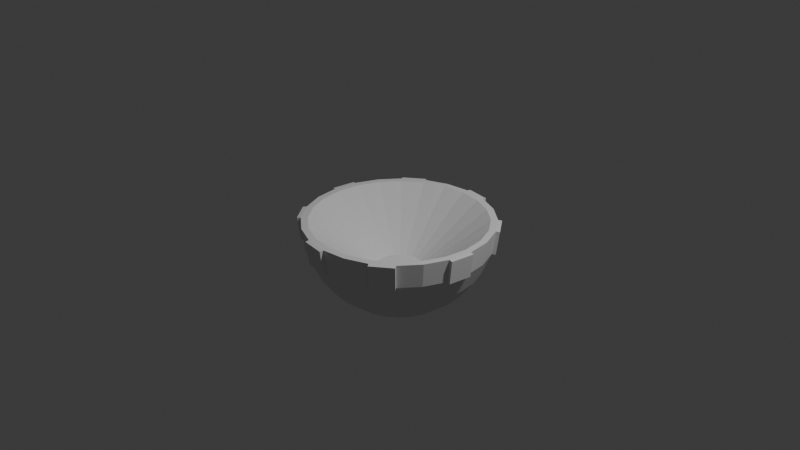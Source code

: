 # Source: FirePit.blend  (saved by Blender 5.2.44; exported with 4.5.12 LTS)
import bpy
from mathutils import Matrix  # noqa: F401  (used for matrix-valued properties, if any)

bpy.ops.wm.read_factory_settings(use_empty=True)
scene = bpy.context.scene
scene.name = 'Scene'

# ---- collections
col_collection = bpy.data.collections.new('Collection'); scene.collection.children.link(col_collection)

# ---- world
world_world = bpy.data.worlds.new('World'); scene.world = world_world
world_world.use_nodes = True; world_world.node_tree.nodes.clear()
_N = world_world.node_tree.nodes; _L = world_world.node_tree.links
n0 = _N.new('ShaderNodeOutputWorld'); n0.name = 'World Output'; n0.location = (200, 100)
n1 = _N.new('ShaderNodeBackground'); n1.name = 'Background'; n1.location = (-200, 100)
n1.inputs[0].default_value = (0.05088, 0.05088, 0.05088, 1.0)
_L.new(n1.outputs[0], n0.inputs[0])
n0.is_active_output = True
world_world.color = (0.05088, 0.05088, 0.05088)
world_world.sun_shadow_jitter_overblur = 0.0

# ---- cameras
cam_camera = bpy.data.cameras.new('Camera')
cam_camera.clip_end = 100.0
cam_camera.ortho_scale = 7.314

# ---- lights
light_light = bpy.data.lights.new('Light', 'POINT')
light_light.energy = 1000.0
light_light.shadow_soft_size = 0.1

# ---- meshes
me_sphere = bpy.data.meshes.new('Sphere')
me_sphere.from_pydata([(1.268e-07, 0.2485, -0.5429), (0.0, 0.9659, -0.2588), (0.0, 0.866, -0.5), (0.0, 0.7071, -0.7071), (0.0, 0.2588, -0.9659), (0.0, 0.0, -1.0), (0.06431, 0.24, -0.5429), (0.25, 0.933, -0.2588), (0.2241, 0.8365, -0.5), (0.183, 0.683, -0.7071), (0.1294, 0.483, -0.866), (0.06699, 0.25, -0.9659), (0.1242, 0.2152, -0.5429), (0.483, 0.8365, -0.2588), (0.433, 0.75, -0.5), (0.3536, 0.6124, -0.7071), (0.25, 0.433, -0.866), (0.1294, 0.2241, -0.9659), (0.1757, 0.1757, -0.5429), (0.683, 0.683, -0.2588), (0.6124, 0.6124, -0.5), (0.5, 0.5, -0.7071), (0.3536, 0.3536, -0.866), (0.183, 0.183, -0.9659), (0.2152, 0.1242, -0.5429), (0.8365, 0.483, -0.2588), (0.75, 0.433, -0.5), (0.6124, 0.3536, -0.7071), (0.433, 0.25, -0.866), (0.2241, 0.1294, -0.9659), (0.24, 0.06431, -0.5429), (0.933, 0.25, -0.2588), (0.8365, 0.2241, -0.5), (0.683, 0.183, -0.7071), (0.483, 0.1294, -0.866), (0.25, 0.06699, -0.9659), (0.2485, 1.155e-08, -0.5429), (0.9659, -1.49e-08, -0.2588), (0.866, -1.49e-08, -0.5), (0.7071, 1.49e-08, -0.7071), (0.5, -1.49e-08, -0.866), (0.2588, 0.0, -0.9659), (0.24, -0.06431, -0.5429), (0.933, -0.25, -0.2588), (0.8365, -0.2241, -0.5), (0.683, -0.183, -0.7071), (0.483, -0.1294, -0.866), (0.25, -0.06699, -0.9659), (0.2152, -0.1242, -0.5429), (0.8365, -0.483, -0.2588), (0.75, -0.433, -0.5), (0.6124, -0.3536, -0.7071), (0.433, -0.25, -0.866), (0.2241, -0.1294, -0.9659), (0.1757, -0.1757, -0.5429), (0.683, -0.683, -0.2588), (0.6124, -0.6124, -0.5), (0.5, -0.5, -0.7071), (0.3536, -0.3536, -0.866), (0.183, -0.183, -0.9659), (0.1242, -0.2152, -0.5429), (0.483, -0.8365, -0.2588), (0.433, -0.75, -0.5), (0.3536, -0.6124, -0.7071), (0.25, -0.433, -0.866), (0.1294, -0.2241, -0.9659), (0.06431, -0.24, -0.5429), (0.25, -0.933, -0.2588), (0.2241, -0.8365, -0.5), (0.183, -0.683, -0.7071), (0.1294, -0.483, -0.866), (0.06699, -0.25, -0.9659), (8.556e-08, -0.2485, -0.5429), (-1.49e-08, -0.9659, -0.2588), (-4.47e-08, -0.866, -0.5), (2.98e-08, -0.7071, -0.7071), (-2.98e-08, -0.5, -0.866), (0.0, -0.2588, -0.9659), (-0.06431, -0.24, -0.5429), (-0.25, -0.933, -0.2588), (-0.2241, -0.8365, -0.5), (-0.183, -0.683, -0.7071), (-0.1294, -0.483, -0.866), (-0.06699, -0.25, -0.9659), (-0.1242, -0.2152, -0.5429), (-0.483, -0.8365, -0.2588), (-0.433, -0.75, -0.5), (-0.3536, -0.6124, -0.7071), (-0.25, -0.433, -0.866), (-0.1294, -0.2241, -0.9659), (-0.1757, -0.1757, -0.5429), (-0.683, -0.683, -0.2588), (-0.6124, -0.6124, -0.5), (-0.5, -0.5, -0.7071), (-0.3536, -0.3536, -0.866), (-0.183, -0.183, -0.9659), (-0.2152, -0.1242, -0.5429), (-0.8365, -0.483, -0.2588), (-0.75, -0.433, -0.5), (-0.6124, -0.3536, -0.7071), (-0.433, -0.25, -0.866), (-0.2241, -0.1294, -0.9659), (-0.24, -0.06431, -0.5429), (-0.933, -0.25, -0.2588), (-0.8365, -0.2241, -0.5), (-0.683, -0.183, -0.7071), (-0.483, -0.1294, -0.866), (-0.25, -0.06699, -0.9659), (-0.2485, 3.9e-08, -0.5429), (-0.9659, 1.49e-08, -0.2588), (-0.866, 8.941e-08, -0.5), (-0.7071, -2.98e-08, -0.7071), (-0.5, 5.96e-08, -0.866), (-0.2588, 0.0, -0.9659), (-0.24, 0.06431, -0.5429), (-0.933, 0.25, -0.2588), (-0.8365, 0.2241, -0.5), (-0.683, 0.183, -0.7071), (-0.483, 0.1294, -0.866), (-0.25, 0.06699, -0.9659), (-0.2152, 0.1242, -0.5429), (-0.8365, 0.483, -0.2588), (-0.75, 0.433, -0.5), (-0.6124, 0.3536, -0.7071), (-0.433, 0.25, -0.866), (-0.2241, 0.1294, -0.9659), (-0.1757, 0.1757, -0.5429), (-0.683, 0.683, -0.2588), (-0.6124, 0.6124, -0.5), (-0.5, 0.5, -0.7071), (-0.3536, 0.3536, -0.866), (-0.183, 0.183, -0.9659), (-0.1242, 0.2152, -0.5429), (-0.483, 0.8365, -0.2588), (-0.433, 0.75, -0.5), (-0.3536, 0.6124, -0.7071), (-0.25, 0.433, -0.866), (-0.1294, 0.2241, -0.9659), (-0.06431, 0.24, -0.5429), (-0.25, 0.933, -0.2588), (-0.2241, 0.8365, -0.5), (-0.183, 0.683, -0.7071), (-0.1294, 0.483, -0.866), (-0.06699, 0.25, -0.9659), (5.215e-08, 0.5, -0.866), (0.2588, 0.9659, 0.0), (0.0, 1.0, 0.0), (0.5, 0.866, 0.0), (0.7071, 0.7071, 0.0), (0.866, 0.5, 0.0), (0.9659, 0.2588, 0.0), (1.0, -2.98e-08, 0.0), (0.9659, -0.2588, 0.0), (0.866, -0.5, 0.0), (0.7071, -0.7071, 0.0), (0.5, -0.866, 0.0), (0.2588, -0.9659, 0.0), (-5.96e-08, -1.0, 0.0), (-0.2588, -0.9659, 0.0), (-0.5, -0.866, 0.0), (-0.7071, -0.7071, 0.0), (-0.866, -0.5, 0.0), (-0.9659, -0.2588, 0.0), (-1.0, 1.192e-07, 0.0), (-0.9659, 0.2588, 0.0), (-0.866, 0.5, 0.0), (-0.7071, 0.7071, 0.0), (-0.5, 0.866, 0.0), (-0.2588, 0.9659, 0.0), (0.2402, 0.8963, 0.0), (6.933e-08, 0.9279, 0.0), (0.464, 0.8036, 0.0), (0.6561, 0.6561, 0.0), (0.8036, 0.464, 0.0), (0.8963, 0.2402, 0.0), (0.9279, -2.168e-08, 0.0), (0.8963, -0.2402, 0.0), (0.8036, -0.464, 0.0), (0.6561, -0.6561, 0.0), (0.464, -0.8036, 0.0), (0.2402, -0.8963, 0.0), (-5.148e-08, -0.9279, 0.0), (-0.2402, -0.8963, 0.0), (-0.464, -0.8036, 0.0), (-0.6561, -0.6561, 0.0), (-0.8036, -0.464, 0.0), (-0.8963, -0.2402, 0.0), (-0.9279, 9.429e-08, 0.0), (-0.8963, 0.2402, 0.0), (-0.8036, 0.464, 0.0), (-0.6561, 0.6561, 0.0), (-0.464, 0.8036, 0.0), (-0.2402, 0.8963, 0.0), (0.005325, 1.006, -0.2641), (0.005325, 1.04, -0.005325), (0.2641, 1.006, -0.005325), (0.2553, 0.9735, -0.2641), (0.7154, 0.7078, -0.2641), (0.7395, 0.7319, -0.005325), (0.8984, 0.5248, -0.005325), (0.8689, 0.5078, -0.2641), (1.006, -0.005325, -0.2641), (1.04, -0.005325, -0.005325), (1.006, -0.2641, -0.005325), (0.9735, -0.2553, -0.2641), (0.7078, -0.7154, -0.2641), (0.7319, -0.7395, -0.005325), (0.5248, -0.8984, -0.005325), (0.5078, -0.8689, -0.2641), (-0.005325, -1.006, -0.2641), (-0.005325, -1.04, -0.005325), (-0.2641, -1.006, -0.005325), (-0.2553, -0.9735, -0.2641), (-0.7154, -0.7078, -0.2641), (-0.7395, -0.7319, -0.005325), (-0.8984, -0.5248, -0.005325), (-0.8689, -0.5078, -0.2641), (-1.006, 0.005325, -0.2641), (-1.04, 0.005325, -0.005325), (-1.006, 0.2641, -0.005325), (-0.9735, 0.2553, -0.2641), (-0.7078, 0.7154, -0.2641), (-0.7319, 0.7395, -0.005325), (-0.5248, 0.8984, -0.005325), (-0.5078, 0.8689, -0.2641)], [], [(5, 4, 11), (3, 2, 8, 9), (144, 3, 9, 10), (4, 144, 10, 11), (2, 1, 7, 8), (7, 145, 147, 13), (11, 10, 16, 17), (8, 7, 13, 14), (5, 11, 17), (9, 8, 14, 15), (10, 9, 15, 16), (15, 14, 20, 21), (16, 15, 21, 22), (13, 147, 148, 19), (17, 16, 22, 23), (14, 13, 19, 20), (5, 17, 23), (20, 19, 25, 26), (5, 23, 29), (21, 20, 26, 27), (22, 21, 27, 28), (23, 22, 28, 29), (28, 27, 33, 34), (25, 149, 150, 31), (29, 28, 34, 35), (26, 25, 31, 32), (5, 29, 35), (27, 26, 32, 33), (33, 32, 38, 39), (34, 33, 39, 40), (31, 150, 151, 37), (35, 34, 40, 41), (32, 31, 37, 38), (5, 35, 41), (41, 40, 46, 47), (38, 37, 43, 44), (5, 41, 47), (39, 38, 44, 45), (40, 39, 45, 46), (46, 45, 51, 52), (43, 152, 153, 49), (47, 46, 52, 53), (44, 43, 49, 50), (5, 47, 53), (45, 44, 50, 51), (5, 53, 59), (51, 50, 56, 57), (52, 51, 57, 58), (49, 153, 154, 55), (53, 52, 58, 59), (50, 49, 55, 56), (59, 58, 64, 65), (56, 55, 61, 62), (5, 59, 65), (57, 56, 62, 63), (58, 57, 63, 64), (64, 63, 69, 70), (61, 155, 156, 67), (65, 64, 70, 71), (62, 61, 67, 68), (5, 65, 71), (63, 62, 68, 69), (5, 71, 77), (69, 68, 74, 75), (70, 69, 75, 76), (67, 156, 157, 73), (71, 70, 76, 77), (68, 67, 73, 74), (77, 76, 82, 83), (74, 73, 79, 80), (5, 77, 83), (75, 74, 80, 81), (76, 75, 81, 82), (82, 81, 87, 88), (79, 158, 159, 85), (83, 82, 88, 89), (80, 79, 85, 86), (5, 83, 89), (81, 80, 86, 87), (5, 89, 95), (87, 86, 92, 93), (88, 87, 93, 94), (85, 159, 160, 91), (89, 88, 94, 95), (86, 85, 91, 92), (95, 94, 100, 101), (92, 91, 97, 98), (5, 95, 101), (93, 92, 98, 99), (94, 93, 99, 100), (100, 99, 105, 106), (97, 161, 162, 103), (101, 100, 106, 107), (98, 97, 103, 104), (5, 101, 107), (99, 98, 104, 105), (104, 103, 109, 110), (5, 107, 113), (105, 104, 110, 111), (106, 105, 111, 112), (103, 162, 163, 109), (107, 106, 112, 113), (113, 112, 118, 119), (110, 109, 115, 116), (5, 113, 119), (111, 110, 116, 117), (112, 111, 117, 118), (117, 116, 122, 123), (118, 117, 123, 124), (115, 164, 165, 121), (119, 118, 124, 125), (116, 115, 121, 122), (5, 119, 125), (122, 121, 127, 128), (5, 125, 131), (123, 122, 128, 129), (124, 123, 129, 130), (121, 165, 166, 127), (125, 124, 130, 131), (130, 129, 135, 136), (131, 130, 136, 137), (128, 127, 133, 134), (5, 131, 137), (129, 128, 134, 135), (135, 134, 140, 141), (136, 135, 141, 142), (133, 167, 168, 139), (137, 136, 142, 143), (134, 133, 139, 140), (5, 137, 143), (143, 142, 144, 4), (140, 139, 1, 2), (5, 143, 4), (141, 140, 2, 3), (138, 132, 126, 120, 114, 108, 102, 96, 90, 84, 78, 72, 66, 60, 54, 48, 42, 36, 30, 24, 18, 12, 6, 0), (142, 141, 3, 144), (139, 168, 146, 1), (170, 169, 145, 146), (169, 171, 147, 145), (171, 172, 148, 147), (172, 173, 149, 148), (173, 174, 150, 149), (174, 175, 151, 150), (175, 176, 152, 151), (176, 177, 153, 152), (177, 178, 154, 153), (178, 179, 155, 154), (179, 180, 156, 155), (180, 181, 157, 156), (181, 182, 158, 157), (182, 183, 159, 158), (183, 184, 160, 159), (184, 185, 161, 160), (185, 186, 162, 161), (186, 187, 163, 162), (187, 188, 164, 163), (188, 189, 165, 164), (189, 190, 166, 165), (190, 191, 167, 166), (191, 192, 168, 167), (192, 170, 146, 168), (0, 6, 169, 170), (6, 12, 171, 169), (12, 18, 172, 171), (18, 24, 173, 172), (24, 30, 174, 173), (30, 36, 175, 174), (36, 42, 176, 175), (42, 48, 177, 176), (48, 54, 178, 177), (54, 60, 179, 178), (60, 66, 180, 179), (66, 72, 181, 180), (72, 78, 182, 181), (78, 84, 183, 182), (84, 90, 184, 183), (90, 96, 185, 184), (96, 102, 186, 185), (102, 108, 187, 186), (108, 114, 188, 187), (114, 120, 189, 188), (120, 126, 190, 189), (126, 132, 191, 190), (132, 138, 192, 191), (138, 0, 170, 192), (193, 194, 195, 196), (146, 194, 193, 1), (145, 195, 194, 146), (7, 196, 195, 145), (1, 193, 196, 7), (197, 198, 199, 200), (148, 198, 197, 19), (149, 199, 198, 148), (25, 200, 199, 149), (19, 197, 200, 25), (201, 202, 203, 204), (151, 202, 201, 37), (152, 203, 202, 151), (43, 204, 203, 152), (37, 201, 204, 43), (205, 206, 207, 208), (154, 206, 205, 55), (155, 207, 206, 154), (61, 208, 207, 155), (55, 205, 208, 61), (209, 210, 211, 212), (157, 210, 209, 73), (158, 211, 210, 157), (79, 212, 211, 158), (73, 209, 212, 79), (213, 214, 215, 216), (160, 214, 213, 91), (161, 215, 214, 160), (97, 216, 215, 161), (91, 213, 216, 97), (217, 218, 219, 220), (163, 218, 217, 109), (164, 219, 218, 163), (115, 220, 219, 164), (109, 217, 220, 115), (221, 222, 223, 224), (166, 222, 221, 127), (167, 223, 222, 166), (133, 224, 223, 167), (127, 221, 224, 133)])
_uv = me_sphere.uv_layers.new(name='UVMap')
_uv.uv.foreach_set('vector', [0.7292, 0.0, 0.75, 0.08333, 0.7083, 0.08333, 0.75, 0.25, 0.75, 0.3333, 0.7083, 0.3333, 0.7083, 0.25, 0.75, 0.1667, 0.75, 0.25, 0.7083, 0.25, 0.7083, 0.1667, 0.75, 0.08333, 0.75, 0.1667, 0.7083, 0.1667, 0.7083, 0.08333, 0.75, 0.3333, 0.75, 0.4167, 0.7083, 0.4167, 0.7083, 0.3333, 0.7083, 0.4167, 0.7083, 0.5, 0.6667, 0.5, 0.6667, 0.4167, 0.7083, 0.08333, 0.7083, 0.1667, 0.6667, 0.1667, 0.6667, 0.08333, 0.7083, 0.3333, 0.7083, 0.4167, 0.6667, 0.4167, 0.6667, 0.3333, 0.6875, 0.0, 0.7083, 0.08333, 0.6667, 0.08333, 0.7083, 0.25, 0.7083, 0.3333, 0.6667, 0.3333, 0.6667, 0.25, 0.7083, 0.1667, 0.7083, 0.25, 0.6667, 0.25, 0.6667, 0.1667, 0.6667, 0.25, 0.6667, 0.3333, 0.625, 0.3333, 0.625, 0.25, 0.6667, 0.1667, 0.6667, 0.25, 0.625, 0.25, 0.625, 0.1667, 0.6667, 0.4167, 0.6667, 0.5, 0.625, 0.5, 0.625, 0.4167, 0.6667, 0.08333, 0.6667, 0.1667, 0.625, 0.1667, 0.625, 0.08333, 0.6667, 0.3333, 0.6667, 0.4167, 0.625, 0.4167, 0.625, 0.3333, 0.6458, 0.0, 0.6667, 0.08333, 0.625, 0.08333, 0.625, 0.3333, 0.625, 0.4167, 0.5833, 0.4167, 0.5833, 0.3333, 0.6042, 0.0, 0.625, 0.08333, 0.5833, 0.08333, 0.625, 0.25, 0.625, 0.3333, 0.5833, 0.3333, 0.5833, 0.25, 0.625, 0.1667, 0.625, 0.25, 0.5833, 0.25, 0.5833, 0.1667, 0.625, 0.08333, 0.625, 0.1667, 0.5833, 0.1667, 0.5833, 0.08333, 0.5833, 0.1667, 0.5833, 0.25, 0.5417, 0.25, 0.5417, 0.1667, 0.5833, 0.4167, 0.5833, 0.5, 0.5417, 0.5, 0.5417, 0.4167, 0.5833, 0.08333, 0.5833, 0.1667, 0.5417, 0.1667, 0.5417, 0.08333, 0.5833, 0.3333, 0.5833, 0.4167, 0.5417, 0.4167, 0.5417, 0.3333, 0.5625, 0.0, 0.5833, 0.08333, 0.5417, 0.08333, 0.5833, 0.25, 0.5833, 0.3333, 0.5417, 0.3333, 0.5417, 0.25, 0.5417, 0.25, 0.5417, 0.3333, 0.5, 0.3333, 0.5, 0.25, 0.5417, 0.1667, 0.5417, 0.25, 0.5, 0.25, 0.5, 0.1667, 0.5417, 0.4167, 0.5417, 0.5, 0.5, 0.5, 0.5, 0.4167, 0.5417, 0.08333, 0.5417, 0.1667, 0.5, 0.1667, 0.5, 0.08333, 0.5417, 0.3333, 0.5417, 0.4167, 0.5, 0.4167, 0.5, 0.3333, 0.5208, 0.0, 0.5417, 0.08333, 0.5, 0.08333, 0.5, 0.08333, 0.5, 0.1667, 0.4583, 0.1667, 0.4583, 0.08333, 0.5, 0.3333, 0.5, 0.4167, 0.4583, 0.4167, 0.4583, 0.3333, 0.4792, 0.0, 0.5, 0.08333, 0.4583, 0.08333, 0.5, 0.25, 0.5, 0.3333, 0.4583, 0.3333, 0.4583, 0.25, 0.5, 0.1667, 0.5, 0.25, 0.4583, 0.25, 0.4583, 0.1667, 0.4583, 0.1667, 0.4583, 0.25, 0.4167, 0.25, 0.4167, 0.1667, 0.4583, 0.4167, 0.4583, 0.5, 0.4167, 0.5, 0.4167, 0.4167, 0.4583, 0.08333, 0.4583, 0.1667, 0.4167, 0.1667, 0.4167, 0.08333, 0.4583, 0.3333, 0.4583, 0.4167, 0.4167, 0.4167, 0.4167, 0.3333, 0.4375, 0.0, 0.4583, 0.08333, 0.4167, 0.08333, 0.4583, 0.25, 0.4583, 0.3333, 0.4167, 0.3333, 0.4167, 0.25, 0.3958, 0.0, 0.4167, 0.08333, 0.375, 0.08333, 0.4167, 0.25, 0.4167, 0.3333, 0.375, 0.3333, 0.375, 0.25, 0.4167, 0.1667, 0.4167, 0.25, 0.375, 0.25, 0.375, 0.1667, 0.4167, 0.4167, 0.4167, 0.5, 0.375, 0.5, 0.375, 0.4167, 0.4167, 0.08333, 0.4167, 0.1667, 0.375, 0.1667, 0.375, 0.08333, 0.4167, 0.3333, 0.4167, 0.4167, 0.375, 0.4167, 0.375, 0.3333, 0.375, 0.08333, 0.375, 0.1667, 0.3333, 0.1667, 0.3333, 0.08333, 0.375, 0.3333, 0.375, 0.4167, 0.3333, 0.4167, 0.3333, 0.3333, 0.3542, 0.0, 0.375, 0.08333, 0.3333, 0.08333, 0.375, 0.25, 0.375, 0.3333, 0.3333, 0.3333, 0.3333, 0.25, 0.375, 0.1667, 0.375, 0.25, 0.3333, 0.25, 0.3333, 0.1667, 0.3333, 0.1667, 0.3333, 0.25, 0.2917, 0.25, 0.2917, 0.1667, 0.3333, 0.4167, 0.3333, 0.5, 0.2917, 0.5, 0.2917, 0.4167, 0.3333, 0.08333, 0.3333, 0.1667, 0.2917, 0.1667, 0.2917, 0.08333, 0.3333, 0.3333, 0.3333, 0.4167, 0.2917, 0.4167, 0.2917, 0.3333, 0.3125, 0.0, 0.3333, 0.08333, 0.2917, 0.08333, 0.3333, 0.25, 0.3333, 0.3333, 0.2917, 0.3333, 0.2917, 0.25, 0.2708, 0.0, 0.2917, 0.08333, 0.25, 0.08333, 0.2917, 0.25, 0.2917, 0.3333, 0.25, 0.3333, 0.25, 0.25, 0.2917, 0.1667, 0.2917, 0.25, 0.25, 0.25, 0.25, 0.1667, 0.2917, 0.4167, 0.2917, 0.5, 0.25, 0.5, 0.25, 0.4167, 0.2917, 0.08333, 0.2917, 0.1667, 0.25, 0.1667, 0.25, 0.08333, 0.2917, 0.3333, 0.2917, 0.4167, 0.25, 0.4167, 0.25, 0.3333, 0.25, 0.08333, 0.25, 0.1667, 0.2083, 0.1667, 0.2083, 0.08333, 0.25, 0.3333, 0.25, 0.4167, 0.2083, 0.4167, 0.2083, 0.3333, 0.2292, 0.0, 0.25, 0.08333, 0.2083, 0.08333, 0.25, 0.25, 0.25, 0.3333, 0.2083, 0.3333, 0.2083, 0.25, 0.25, 0.1667, 0.25, 0.25, 0.2083, 0.25, 0.2083, 0.1667, 0.2083, 0.1667, 0.2083, 0.25, 0.1667, 0.25, 0.1667, 0.1667, 0.2083, 0.4167, 0.2083, 0.5, 0.1667, 0.5, 0.1667, 0.4167, 0.2083, 0.08333, 0.2083, 0.1667, 0.1667, 0.1667, 0.1667, 0.08333, 0.2083, 0.3333, 0.2083, 0.4167, 0.1667, 0.4167, 0.1667, 0.3333, 0.1875, 0.0, 0.2083, 0.08333, 0.1667, 0.08333, 0.2083, 0.25, 0.2083, 0.3333, 0.1667, 0.3333, 0.1667, 0.25, 0.1458, 0.0, 0.1667, 0.08333, 0.125, 0.08333, 0.1667, 0.25, 0.1667, 0.3333, 0.125, 0.3333, 0.125, 0.25, 0.1667, 0.1667, 0.1667, 0.25, 0.125, 0.25, 0.125, 0.1667, 0.1667, 0.4167, 0.1667, 0.5, 0.125, 0.5, 0.125, 0.4167, 0.1667, 0.08333, 0.1667, 0.1667, 0.125, 0.1667, 0.125, 0.08333, 0.1667, 0.3333, 0.1667, 0.4167, 0.125, 0.4167, 0.125, 0.3333, 0.125, 0.08333, 0.125, 0.1667, 0.08333, 0.1667, 0.08333, 0.08333, 0.125, 0.3333, 0.125, 0.4167, 0.08333, 0.4167, 0.08333, 0.3333, 0.1042, 0.0, 0.125, 0.08333, 0.08333, 0.08333, 0.125, 0.25, 0.125, 0.3333, 0.08333, 0.3333, 0.08333, 0.25, 0.125, 0.1667, 0.125, 0.25, 0.08333, 0.25, 0.08333, 0.1667, 0.08333, 0.1667, 0.08333, 0.25, 0.04167, 0.25, 0.04167, 0.1667, 0.08333, 0.4167, 0.08333, 0.5, 0.04167, 0.5, 0.04167, 0.4167, 0.08333, 0.08333, 0.08333, 0.1667, 0.04167, 0.1667, 0.04167, 0.08333, 0.08333, 0.3333, 0.08333, 0.4167, 0.04167, 0.4167, 0.04167, 0.3333, 0.0625, 0.0, 0.08333, 0.08333, 0.04167, 0.08333, 0.08333, 0.25, 0.08333, 0.3333, 0.04167, 0.3333, 0.04167, 0.25, 0.04167, 0.3333, 0.04167, 0.4167, 0.0, 0.4167, 0.0, 0.3333, 0.02083, 0.0, 0.04167, 0.08333, 0.0, 0.08333, 0.04167, 0.25, 0.04167, 0.3333, 0.0, 0.3333, 2.98e-08, 0.25, 0.04167, 0.1667, 0.04167, 0.25, 2.98e-08, 0.25, 0.0, 0.1667, 0.04167, 0.4167, 0.04167, 0.5, 0.0, 0.5, 0.0, 0.4167, 0.04167, 0.08333, 0.04167, 0.1667, 0.0, 0.1667, 0.0, 0.08333, 1.0, 0.08333, 1.0, 0.1667, 0.9583, 0.1667, 0.9583, 0.08333, 1.0, 0.3333, 1.0, 0.4167, 0.9583, 0.4167, 0.9583, 0.3333, 0.9792, 0.0, 1.0, 0.08333, 0.9583, 0.08333, 1.0, 0.25, 1.0, 0.3333, 0.9583, 0.3333, 0.9583, 0.25, 1.0, 0.1667, 1.0, 0.25, 0.9583, 0.25, 0.9583, 0.1667, 0.9583, 0.25, 0.9583, 0.3333, 0.9167, 0.3333, 0.9167, 0.25, 0.9583, 0.1667, 0.9583, 0.25, 0.9167, 0.25, 0.9167, 0.1667, 0.9583, 0.4167, 0.9583, 0.5, 0.9167, 0.5, 0.9167, 0.4167, 0.9583, 0.08333, 0.9583, 0.1667, 0.9167, 0.1667, 0.9167, 0.08333, 0.9583, 0.3333, 0.9583, 0.4167, 0.9167, 0.4167, 0.9167, 0.3333, 0.9375, 0.0, 0.9583, 0.08333, 0.9167, 0.08333, 0.9167, 0.3333, 0.9167, 0.4167, 0.875, 0.4167, 0.875, 0.3333, 0.8958, 0.0, 0.9167, 0.08333, 0.875, 0.08333, 0.9167, 0.25, 0.9167, 0.3333, 0.875, 0.3333, 0.875, 0.25, 0.9167, 0.1667, 0.9167, 0.25, 0.875, 0.25, 0.875, 0.1667, 0.9167, 0.4167, 0.9167, 0.5, 0.875, 0.5, 0.875, 0.4167, 0.9167, 0.08333, 0.9167, 0.1667, 0.875, 0.1667, 0.875, 0.08333, 0.875, 0.1667, 0.875, 0.25, 0.8333, 0.25, 0.8333, 0.1667, 0.875, 0.08333, 0.875, 0.1667, 0.8333, 0.1667, 0.8333, 0.08333, 0.875, 0.3333, 0.875, 0.4167, 0.8333, 0.4167, 0.8333, 0.3333, 0.8542, 0.0, 0.875, 0.08333, 0.8333, 0.08333, 0.875, 0.25, 0.875, 0.3333, 0.8333, 0.3333, 0.8333, 0.25, 0.8333, 0.25, 0.8333, 0.3333, 0.7917, 0.3333, 0.7917, 0.25, 0.8333, 0.1667, 0.8333, 0.25, 0.7917, 0.25, 0.7917, 0.1667, 0.8333, 0.4167, 0.8333, 0.5, 0.7917, 0.5, 0.7917, 0.4167, 0.8333, 0.08333, 0.8333, 0.1667, 0.7917, 0.1667, 0.7917, 0.08333, 0.8333, 0.3333, 0.8333, 0.4167, 0.7917, 0.4167, 0.7917, 0.3333, 0.8125, 0.0, 0.8333, 0.08333, 0.7917, 0.08333, 0.7917, 0.08333, 0.7917, 0.1667, 0.75, 0.1667, 0.75, 0.08333, 0.7917, 0.3333, 0.7917, 0.4167, 0.75, 0.4167, 0.75, 0.3333, 0.7708, 0.0, 0.7917, 0.08333, 0.75, 0.08333, 0.7917, 0.25, 0.7917, 0.3333, 0.75, 0.3333, 0.75, 0.25, 0.7631, 0.5, 0.798, 0.5, 0.8298, 0.5, 0.8485, 0.5, 0.7509, 0.5, 0.2074, 0.5, 0.1098, 0.5, 0.1285, 0.5, 0.1604, 0.5, 0.1953, 0.5, 0.2316, 0.5, 0.2688, 0.5, 0.3065, 0.5, 0.3446, 0.5, 0.3829, 0.5, 0.4213, 0.5, 0.4599, 0.5, 0.4985, 0.5, 0.537, 0.5, 0.5755, 0.5, 0.6138, 0.5, 0.6518, 0.5, 0.6895, 0.5, 0.7267, 0.5, 0.7917, 0.1667, 0.7917, 0.25, 0.75, 0.25, 0.75, 0.1667, 0.7917, 0.4167, 0.7917, 0.5, 0.75, 0.5, 0.75, 0.4167, 0.7346, 0.5, 0.6959, 0.5, 0.7083, 0.5, 0.75, 0.5, 0.6959, 0.5, 0.6569, 0.5, 0.6667, 0.5, 0.7083, 0.5, 0.6569, 0.5, 0.6176, 0.5, 0.625, 0.5, 0.6667, 0.5, 0.6176, 0.5, 0.5781, 0.5, 0.5833, 0.5, 0.625, 0.5, 0.5781, 0.5, 0.5386, 0.5, 0.5417, 0.5, 0.5833, 0.5, 0.5386, 0.5, 0.499, 0.5, 0.5, 0.5, 0.5417, 0.5, 0.499, 0.5, 0.4594, 0.5, 0.4583, 0.5, 0.5, 0.5, 0.4594, 0.5, 0.4197, 0.5, 0.4167, 0.5, 0.4583, 0.5, 0.4197, 0.5, 0.3802, 0.5, 0.375, 0.5, 0.4167, 0.5, 0.3802, 0.5, 0.3408, 0.5, 0.3333, 0.5, 0.375, 0.5, 0.3408, 0.5, 0.3015, 0.5, 0.2917, 0.5, 0.3333, 0.5, 0.3015, 0.5, 0.2624, 0.5, 0.25, 0.5, 0.2917, 0.5, 0.2624, 0.5, 0.2238, 0.5, 0.2083, 0.5, 0.25, 0.5, 0.2238, 0.5, 0.1856, 0.5, 0.1667, 0.5, 0.2083, 0.5, 0.1856, 0.5, 0.1485, 0.5, 0.125, 0.5, 0.1667, 0.5, 0.1485, 0.5, 0.1134, 0.5, 0.08333, 0.5, 0.125, 0.5, 0.1134, 0.5, 0.08469, 0.5, 0.04167, 0.5, 0.08333, 0.5, 0.08469, 0.5, 0.1535, 0.5, 0.0, 0.5, 0.04167, 0.5, 0.1535, 0.5, 0.8049, 0.5, 0.9583, 0.5, 0.0, 0.5, 0.8049, 0.5, 0.8736, 0.5, 0.9167, 0.5, 0.9583, 0.5, 0.8736, 0.5, 0.8449, 0.5, 0.875, 0.5, 0.9167, 0.5, 0.8449, 0.5, 0.8098, 0.5, 0.8333, 0.5, 0.875, 0.5, 0.8098, 0.5, 0.7727, 0.5, 0.7917, 0.5, 0.8333, 0.5, 0.7727, 0.5, 0.7346, 0.5, 0.75, 0.5, 0.7917, 0.5, 0.7267, 0.5, 0.6895, 0.5, 0.6959, 0.5, 0.7346, 0.5, 0.6895, 0.5, 0.6518, 0.5, 0.6569, 0.5, 0.6959, 0.5, 0.6518, 0.5, 0.6138, 0.5, 0.6176, 0.5, 0.6569, 0.5, 0.6138, 0.5, 0.5755, 0.5, 0.5781, 0.5, 0.6176, 0.5, 0.5755, 0.5, 0.537, 0.5, 0.5386, 0.5, 0.5781, 0.5, 0.537, 0.5, 0.4985, 0.5, 0.499, 0.5, 0.5386, 0.5, 0.4985, 0.5, 0.4599, 0.5, 0.4594, 0.5, 0.499, 0.5, 0.4599, 0.5, 0.4213, 0.5, 0.4197, 0.5, 0.4594, 0.5, 0.4213, 0.5, 0.3829, 0.5, 0.3802, 0.5, 0.4197, 0.5, 0.3829, 0.5, 0.3446, 0.5, 0.3408, 0.5, 0.3802, 0.5, 0.3446, 0.5, 0.3065, 0.5, 0.3015, 0.5, 0.3408, 0.5, 0.3065, 0.5, 0.2688, 0.5, 0.2624, 0.5, 0.3015, 0.5, 0.2688, 0.5, 0.2316, 0.5, 0.2238, 0.5, 0.2624, 0.5, 0.2316, 0.5, 0.1953, 0.5, 0.1856, 0.5, 0.2238, 0.5, 0.1953, 0.5, 0.1604, 0.5, 0.1485, 0.5, 0.1856, 0.5, 0.1604, 0.5, 0.1285, 0.5, 0.1134, 0.5, 0.1485, 0.5, 0.1285, 0.5, 0.1098, 0.5, 0.08469, 0.5, 0.1134, 0.5, 0.1098, 0.5, 0.2074, 0.5, 0.1535, 0.5, 0.08469, 0.5, 0.2074, 0.5, 0.7509, 0.5, 0.8049, 0.5, 0.1535, 0.5, 0.7509, 0.5, 0.8485, 0.5, 0.8736, 0.5, 0.8049, 0.5, 0.8485, 0.5, 0.8298, 0.5, 0.8449, 0.5, 0.8736, 0.5, 0.8298, 0.5, 0.798, 0.5, 0.8098, 0.5, 0.8449, 0.5, 0.798, 0.5, 0.7631, 0.5, 0.7727, 0.5, 0.8098, 0.5, 0.7631, 0.5, 0.7267, 0.5, 0.7346, 0.5, 0.7727, 0.5, 0.75, 0.4167, 0.75, 0.5, 0.7083, 0.5, 0.7083, 0.4167, 0.75, 0.5, 0.75, 0.5, 0.75, 0.4167, 0.75, 0.4167, 0.7083, 0.5, 0.7083, 0.5, 0.75, 0.5, 0.75, 0.5, 0.7083, 0.4167, 0.7083, 0.4167, 0.7083, 0.5, 0.7083, 0.5, 0.75, 0.4167, 0.75, 0.4167, 0.7083, 0.4167, 0.7083, 0.4167, 0.625, 0.4167, 0.625, 0.5, 0.5833, 0.5, 0.5833, 0.4167, 0.625, 0.5, 0.625, 0.5, 0.625, 0.4167, 0.625, 0.4167, 0.5833, 0.5, 0.5833, 0.5, 0.625, 0.5, 0.625, 0.5, 0.5833, 0.4167, 0.5833, 0.4167, 0.5833, 0.5, 0.5833, 0.5, 0.625, 0.4167, 0.625, 0.4167, 0.5833, 0.4167, 0.5833, 0.4167, 0.5, 0.4167, 0.5, 0.5, 0.4583, 0.5, 0.4583, 0.4167, 0.5, 0.5, 0.5, 0.5, 0.5, 0.4167, 0.5, 0.4167, 0.4583, 0.5, 0.4583, 0.5, 0.5, 0.5, 0.5, 0.5, 0.4583, 0.4167, 0.4583, 0.4167, 0.4583, 0.5, 0.4583, 0.5, 0.5, 0.4167, 0.5, 0.4167, 0.4583, 0.4167, 0.4583, 0.4167, 0.375, 0.4167, 0.375, 0.5, 0.3333, 0.5, 0.3333, 0.4167, 0.375, 0.5, 0.375, 0.5, 0.375, 0.4167, 0.375, 0.4167, 0.3333, 0.5, 0.3333, 0.5, 0.375, 0.5, 0.375, 0.5, 0.3333, 0.4167, 0.3333, 0.4167, 0.3333, 0.5, 0.3333, 0.5, 0.375, 0.4167, 0.375, 0.4167, 0.3333, 0.4167, 0.3333, 0.4167, 0.25, 0.4167, 0.25, 0.5, 0.2083, 0.5, 0.2083, 0.4167, 0.25, 0.5, 0.25, 0.5, 0.25, 0.4167, 0.25, 0.4167, 0.2083, 0.5, 0.2083, 0.5, 0.25, 0.5, 0.25, 0.5, 0.2083, 0.4167, 0.2083, 0.4167, 0.2083, 0.5, 0.2083, 0.5, 0.25, 0.4167, 0.25, 0.4167, 0.2083, 0.4167, 0.2083, 0.4167, 0.125, 0.4167, 0.125, 0.5, 0.08333, 0.5, 0.08333, 0.4167, 0.125, 0.5, 0.125, 0.5, 0.125, 0.4167, 0.125, 0.4167, 0.08333, 0.5, 0.08333, 0.5, 0.125, 0.5, 0.125, 0.5, 0.08333, 0.4167, 0.08333, 0.4167, 0.08333, 0.5, 0.08333, 0.5, 0.125, 0.4167, 0.125, 0.4167, 0.08333, 0.4167, 0.08333, 0.4167, 1.0, 0.4167, 1.0, 0.5, 0.9583, 0.5, 0.9583, 0.4167, 1.0, 0.5, 1.0, 0.5, 1.0, 0.4167, 1.0, 0.4167, 0.9583, 0.5, 0.9583, 0.5, 1.0, 0.5, 1.0, 0.5, 0.9583, 0.4167, 0.9583, 0.4167, 0.9583, 0.5, 0.9583, 0.5, 1.0, 0.4167, 1.0, 0.4167, 0.9583, 0.4167, 0.9583, 0.4167, 0.875, 0.4167, 0.875, 0.5, 0.8333, 0.5, 0.8333, 0.4167, 0.875, 0.5, 0.875, 0.5, 0.875, 0.4167, 0.875, 0.4167, 0.8333, 0.5, 0.8333, 0.5, 0.875, 0.5, 0.875, 0.5, 0.8333, 0.4167, 0.8333, 0.4167, 0.8333, 0.5, 0.8333, 0.5, 0.875, 0.4167, 0.875, 0.4167, 0.8333, 0.4167, 0.8333, 0.4167])
me_sphere.update()

# ---- objects
ob_light = bpy.data.objects.new('Light', light_light)
ob_camera = bpy.data.objects.new('Camera', cam_camera)
ob_sphere = bpy.data.objects.new('Sphere', me_sphere)

# ---- transforms, parenting, visibility, modifiers, constraints
ob_light.location = (4.076, 1.005, 5.904)
ob_light.rotation_euler = (0.6503, 0.05522, 1.866)
ob_light.lock_rotations_4d = False
ob_light.empty_display_type = 'ARROWS'
ob_light.color = (0.0, 0.0, 0.0, 0.0)
ob_light.lineart.crease_threshold = 0.0
ob_camera.location = (7.359, -6.926, 4.958)
ob_camera.rotation_euler = (1.109, 0.0, 0.8149)
ob_camera.lock_rotations_4d = False
ob_camera.empty_display_type = 'ARROWS'
ob_camera.color = (0.0, 0.0, 0.0, 0.0)
ob_camera.display_type = 'WIRE'
ob_camera.lineart.crease_threshold = 0.0
ob_sphere.location = (0.0, 0.0, 0.0)

# ---- collection membership
col_collection.objects.link(ob_light)
col_collection.objects.link(ob_camera)
col_collection.objects.link(ob_sphere)

# ---- scene / render settings (as saved in the file)
scene.camera = ob_camera
scene.frame_start = 1; scene.frame_end = 250; scene.frame_set(1)
scene.render.engine = 'BLENDER_EEVEE_NEXT'
scene.render.bake_bias = 0.0
scene.render.bake_samples = 0
scene.render.compositor_device = 'GPU'
scene.eevee.use_volume_custom_range = False
scene.eevee.fast_gi_thickness_near = 0.1
scene.eevee.fast_gi_thickness_far = 0.0
scene.eevee.ray_tracing_options.screen_trace_thickness = 0.1
bpy.context.view_layer.update()
